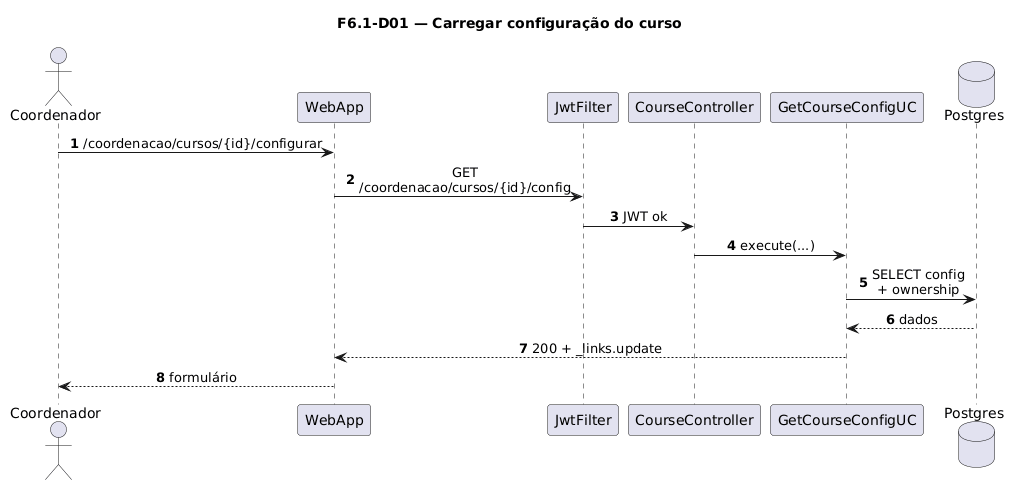

The diagram above was rendered by PlantUML. Its source (embedded in the PNG):
@startuml
title F6.1-D01 — Carregar configuração do curso
skinparam sequenceMessageAlign center
skinparam responseMessageBelowArrow true
skinparam maxMessageSize 220
autonumber

actor "Coordenador" as Coord
participant "WebApp" as WebApp
participant "JwtFilter" as Jwt
participant "CourseController" as Ctrl
participant "GetCourseConfigUC" as UC
database "Postgres" as Postgres

Coord -> WebApp: /coordenacao/cursos/{id}/configurar
WebApp -> Jwt: GET /coordenacao/cursos/{id}/config
Jwt -> Ctrl: JWT ok
Ctrl -> UC: execute(...)
UC -> Postgres: SELECT config\n+ ownership
Postgres --> UC: dados
UC --> WebApp: 200 + _links.update
WebApp --> Coord: formulário
@enduml